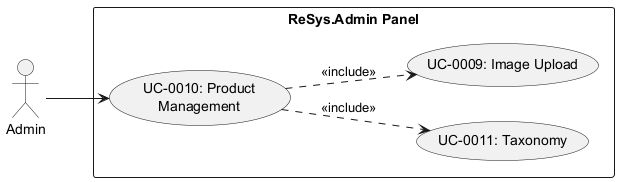

The diagram above was rendered by PlantUML. Its source (embedded in the PNG):
@startuml uc-0010
left to right direction
actor Admin
rectangle "ReSys.Admin Panel" {
    usecase "UC-0010: Product\nManagement" as UC10
    usecase "UC-0011: Taxonomy" as UC11
    usecase "UC-0009: Image Upload" as UC9
}
Admin --> UC10
UC10 ..> UC11 : <<include>>
UC10 ..> UC9 : <<include>>
@enduml